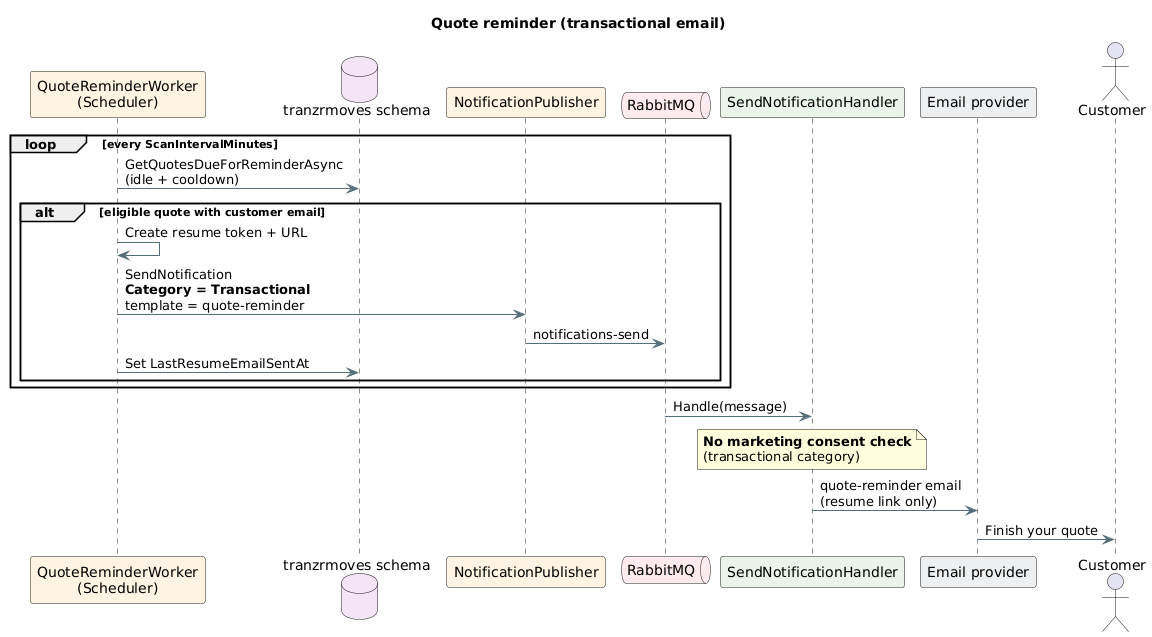

The diagram above was rendered by PlantUML. Its source (embedded in the PNG):
@startuml notifications-sequence-quote-reminder
title Quote reminder (transactional email)

skinparam shadowing false
skinparam arrowColor #546E7A

participant "QuoteReminderWorker\n(Scheduler)" as Worker #FFF3E0
database "tranzrmoves schema" as MonoDB #F3E5F5
participant "NotificationPublisher" as Pub #FFF3E0
queue "RabbitMQ" as RMQ #FFEBEE
participant "SendNotificationHandler" as Handler #E8F5E9
participant "Email provider" as Mail #ECEFF1
actor Customer

loop every ScanIntervalMinutes
  Worker -> MonoDB : GetQuotesDueForReminderAsync\n(idle + cooldown)
  alt eligible quote with customer email
    Worker -> Worker : Create resume token + URL
    Worker -> Pub : SendNotification\n**Category = Transactional**\ntemplate = quote-reminder
    Pub -> RMQ : notifications-send
    Worker -> MonoDB : Set LastResumeEmailSentAt
  end
end

RMQ -> Handler : Handle(message)
note over Handler
  **No marketing consent check**
  (transactional category)
end note
Handler -> Mail : quote-reminder email\n(resume link only)
Mail -> Customer : Finish your quote

@enduml